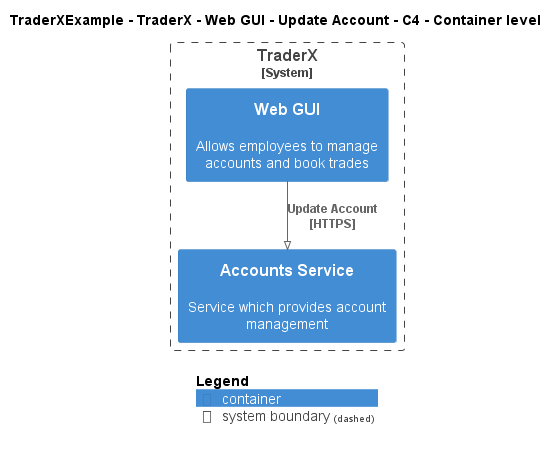

The diagram above was rendered by PlantUML. Its source (embedded in the PNG):
@startuml
!pragma layout smetana
!include ..\..\..\..\..\..\..\.c4s\C4_Container.puml

AddElementTag("c4interflow:lifecycle:new", $bgColor=green, $fontColor=#ffffff, $borderColor=green, $shadowing="False")
AddElementTag("c4interflow:lifecycle:changed", $bgColor=orange, $fontColor=#ffffff, $borderColor=orange, $shadowing="False")
AddElementTag("c4interflow:lifecycle:removed", $bgColor=red, $fontColor=#ffffff, $borderColor=red, $shadowing="False")

AddRelTag("c4interflow:lifecycle:new", $textColor=green, $lineColor=green)
AddRelTag("c4interflow:lifecycle:changed", $textColor=orange, $lineColor=orange)
AddRelTag("c4interflow:lifecycle:removed", $textColor=red, $lineColor=red)

SHOW_PERSON_PORTRAIT()
LAYOUT_TOP_DOWN()

skinparam linetype polyline

title TraderXExample - TraderX - Web GUI - Update Account - C4 - Container level


System_Boundary(TraderXExample.SoftwareSystems.TraderX, "TraderX") {
    Container(TraderXExample.SoftwareSystems.TraderX.Containers.WebGUI, "Web GUI", "", "Allows employees to manage accounts and book trades")
    Container(TraderXExample.SoftwareSystems.TraderX.Containers.AccountsService, "Accounts Service", "", "Service which provides account management")
}

Rel(TraderXExample.SoftwareSystems.TraderX.Containers.WebGUI, TraderXExample.SoftwareSystems.TraderX.Containers.AccountsService, "Update Account\n[HTTPS]", $tags='protocol:https')


SHOW_LEGEND()
@enduml